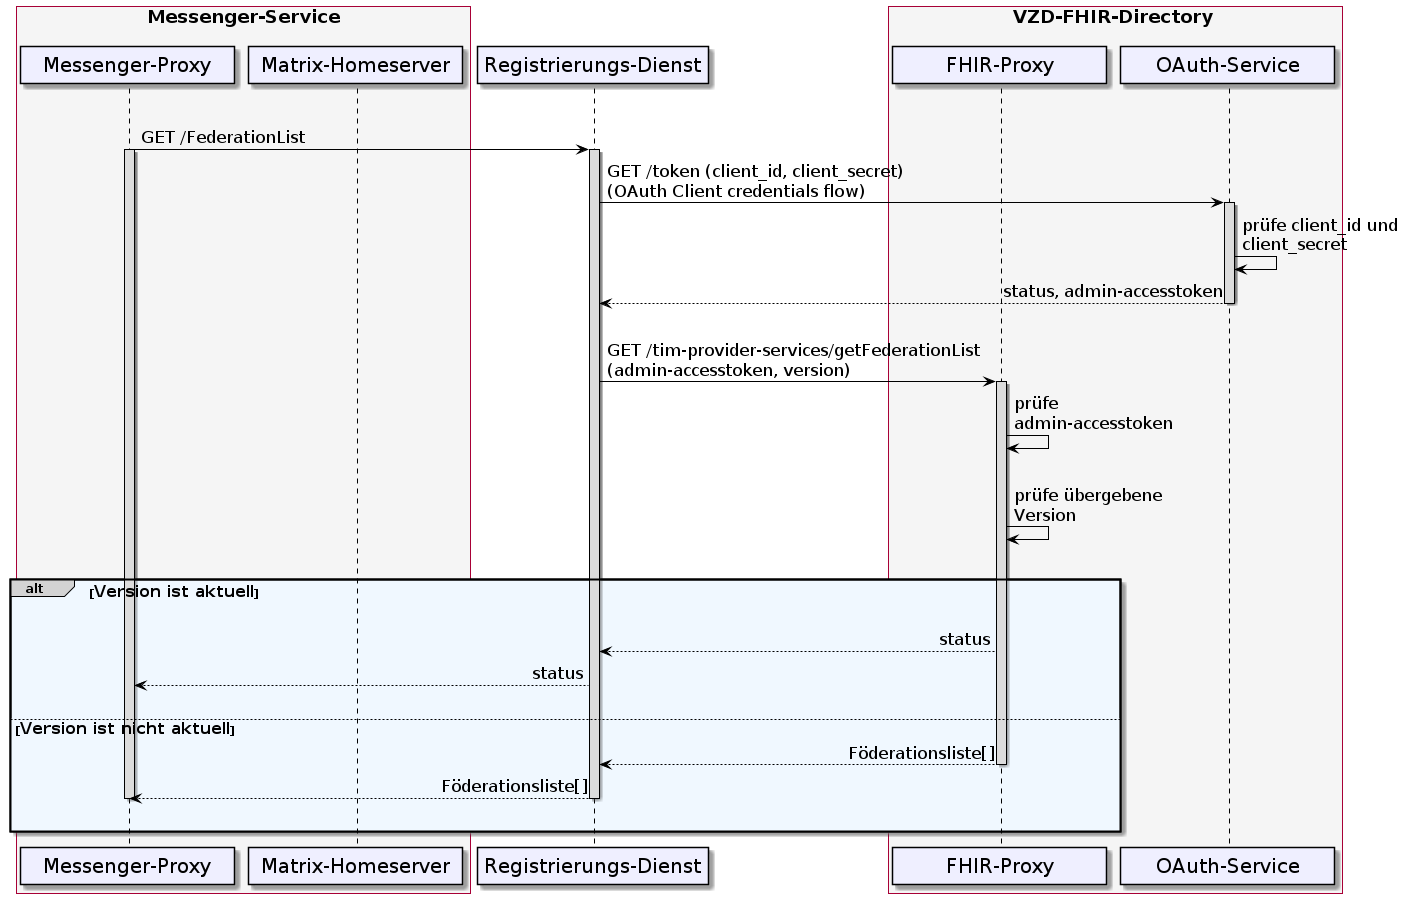

The diagram above was rendered by PlantUML. Its source (embedded in the PNG):
@startuml
skinparam sequenceMessageAlign direction
skinparam minClassWidth 200
skinparam BoxPadding 1
skinparam sequenceReferenceHeaderBackgroundColor palegreen
scale max 2048 width

skinparam sequence {
ArrowColor black
ArrowFontSize 17
ActorBorderColor black
LifeLineBorderColor black
LifeLineBackgroundColor Gainsboro

ParticipantBorderColor Motivation
ParticipantBackgroundColor Motivation
ParticipantFontName Impact
ParticipantFontSize 20
ParticipantFontColor black
ParticipantBorderColor Black
ParticipantBackgroundColor MOTIVATION

ActorBackgroundColor Gainsboro
ActorFontColor black
ActorFontSize 20
ActorFontName Aapex
}
    box <size:18>Messenger-Service\n #WhiteSmoke
    participant MP as "Messenger-Proxy"
    participant MH as "Matrix-Homeserver"
    end box
    participant RD as "Registrierungs-Dienst"
    box <size:18>VZD-FHIR-Directory</size> #WhiteSmoke
      participant FP as "FHIR-Proxy"
      participant AS as "OAuth-Service"
    end box

  |||
  MP->RD: GET /FederationList 
    Activate MP
    Activate RD

  RD->AS: GET /token (client_id, client_secret) \n(OAuth Client credentials flow)
    Activate AS
  AS->AS: prüfe client_id und \nclient_secret
  AS-->RD: status, admin-accesstoken 
    Deactivate AS  

  |||
  RD->FP: GET /tim-provider-services/getFederationList \n(admin-accesstoken, version)
    Activate FP
  FP->FP: prüfe \nadmin-accesstoken
  |||
  FP->FP: prüfe übergebene \nVersion

|||
alt#LightGrey #AliceBlue <size:16>Version ist aktuell</size>
|||    

    FP-->RD: status
    RD-->MP: status
    |||
    
    else <size:16>Version ist nicht aktuell</size>
       FP-->RD: Föderationsliste[]
        Deactivate FP
      RD-->MP: Föderationsliste[]
        Deactivate RD
        deactivate MP
    |||
end
@enduml